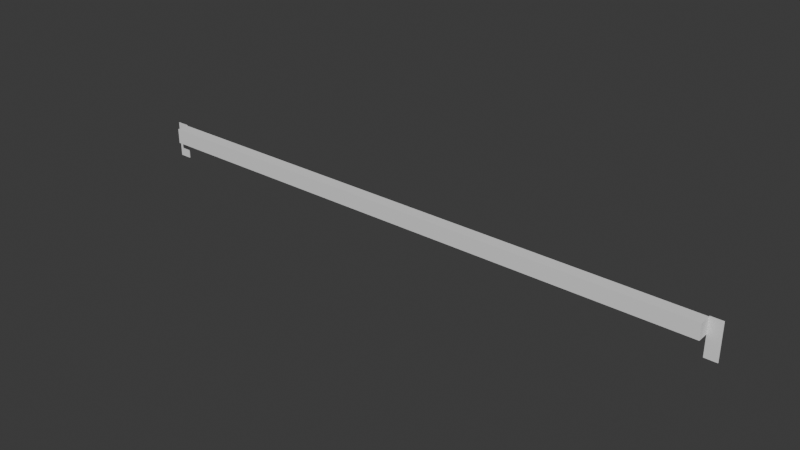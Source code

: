 # Source: Project02.blend  (saved by Blender 4.0.36; exported with 4.5.12 LTS)
import bpy
from mathutils import Matrix  # noqa: F401  (used for matrix-valued properties, if any)

bpy.ops.wm.read_factory_settings(use_empty=True)
scene = bpy.context.scene
scene.name = 'Scene'

# ---- collections
col_collection = bpy.data.collections.new('Collection'); scene.collection.children.link(col_collection)

# ---- world
world_world = bpy.data.worlds.new('World'); scene.world = world_world
world_world.use_nodes = True; world_world.node_tree.nodes.clear()
_N = world_world.node_tree.nodes; _L = world_world.node_tree.links
n0 = _N.new('ShaderNodeOutputWorld'); n0.name = 'World Output'; n0.location = (300, 300)
n1 = _N.new('ShaderNodeBackground'); n1.name = 'Background'; n1.location = (10, 300)
n1.inputs[0].default_value = (0.05088, 0.05088, 0.05088, 1.0)
_L.new(n1.outputs[0], n0.inputs[0])
n0.is_active_output = True
world_world.color = (0.05088, 0.05088, 0.05088)
world_world.use_sun_shadow = False
world_world.sun_shadow_jitter_overblur = 0.0

# ---- meshes
me_cube_034 = bpy.data.meshes.new('Cube.034')
me_cube_034.from_pydata([(-48.0, -1.0, -1.25), (-48.0, -1.0, 1.25), (-48.0, 1.0, -1.25), (-48.0, 1.0, 1.25), (48.0, -1.0, -1.25), (48.0, -1.0, 1.25), (48.0, 1.0, -1.25), (48.0, 1.0, 1.25)], [], [(0, 1, 3, 2), (2, 3, 7, 6), (6, 7, 5, 4), (4, 5, 1, 0), (2, 6, 4, 0), (7, 3, 1, 5)])
_uv = me_cube_034.uv_layers.new(name='UVMap')
_uv.uv.foreach_set('vector', [0.375, 0.0, 0.625, 0.0, 0.625, 0.25, 0.375, 0.25, 0.375, 0.25, 0.625, 0.25, 0.625, 0.5, 0.375, 0.5, 0.375, 0.5, 0.625, 0.5, 0.625, 0.75, 0.375, 0.75, 0.375, 0.75, 0.625, 0.75, 0.625, 1.0, 0.375, 1.0, 0.125, 0.5, 0.375, 0.5, 0.375, 0.75, 0.125, 0.75, 0.625, 0.5, 0.875, 0.5, 0.875, 0.75, 0.625, 0.75])
me_cube_034.update()
me_cube_035 = bpy.data.meshes.new('Cube.035')
me_cube_035.from_pydata([(-1.0, -0.0625, -3.0), (-1.0, -0.0625, 3.0), (-1.0, 0.0625, -3.0), (-1.0, 0.0625, 3.0), (1.0, -0.0625, -3.0), (1.0, -0.0625, 3.0), (1.0, 0.0625, -3.0), (1.0, 0.0625, 3.0)], [], [(0, 1, 3, 2), (2, 3, 7, 6), (6, 7, 5, 4), (4, 5, 1, 0), (2, 6, 4, 0), (7, 3, 1, 5)])
_uv = me_cube_035.uv_layers.new(name='UVMap')
_uv.uv.foreach_set('vector', [0.375, 0.0, 0.625, 0.0, 0.625, 0.25, 0.375, 0.25, 0.375, 0.25, 0.625, 0.25, 0.625, 0.5, 0.375, 0.5, 0.375, 0.5, 0.625, 0.5, 0.625, 0.75, 0.375, 0.75, 0.375, 0.75, 0.625, 0.75, 0.625, 1.0, 0.375, 1.0, 0.125, 0.5, 0.375, 0.5, 0.375, 0.75, 0.125, 0.75, 0.625, 0.5, 0.875, 0.5, 0.875, 0.75, 0.625, 0.75])
me_cube_035.update()
me_cube_036 = bpy.data.meshes.new('Cube.036')
me_cube_036.from_pydata([(-1.0, -0.0625, -3.0), (-1.0, -0.0625, 3.0), (-1.0, 0.0625, -3.0), (-1.0, 0.0625, 3.0), (1.0, -0.0625, -3.0), (1.0, -0.0625, 3.0), (1.0, 0.0625, -3.0), (1.0, 0.0625, 3.0)], [], [(0, 1, 3, 2), (2, 3, 7, 6), (6, 7, 5, 4), (4, 5, 1, 0), (2, 6, 4, 0), (7, 3, 1, 5)])
_uv = me_cube_036.uv_layers.new(name='UVMap')
_uv.uv.foreach_set('vector', [0.375, 0.0, 0.625, 0.0, 0.625, 0.25, 0.375, 0.25, 0.375, 0.25, 0.625, 0.25, 0.625, 0.5, 0.375, 0.5, 0.375, 0.5, 0.625, 0.5, 0.625, 0.75, 0.375, 0.75, 0.375, 0.75, 0.625, 0.75, 0.625, 1.0, 0.375, 1.0, 0.125, 0.5, 0.375, 0.5, 0.375, 0.75, 0.125, 0.75, 0.625, 0.5, 0.875, 0.5, 0.875, 0.75, 0.625, 0.75])
me_cube_036.update()

# ---- objects
ob_cube = bpy.data.objects.new('Cube', me_cube_034)
ob_cube_001 = bpy.data.objects.new('Cube.001', me_cube_035)
ob_cube_002 = bpy.data.objects.new('Cube.002', me_cube_036)

# ---- transforms, parenting, visibility, modifiers, constraints
ob_cube.location = (0.0, 0.0, 0.0)
ob_cube_001.location = (49.0, 0.9375, -1.625)
ob_cube_002.location = (-49.0, 0.9375, -1.625)

# ---- collection membership
scene.collection.objects.link(ob_cube)
scene.collection.objects.link(ob_cube_001)
scene.collection.objects.link(ob_cube_002)

# ---- scene / render settings (as saved in the file)
scene.frame_start = 1; scene.frame_end = 250; scene.frame_set(1)
scene.render.engine = 'BLENDER_EEVEE_NEXT'
scene.cycles.sampling_pattern = 'TABULATED_SOBOL'
scene.unit_settings.scale_length = 0.0254
bpy.context.view_layer.update()

# ---- added for rendering (the .blend has no active camera and no usable light): camera, sun
cam_auto = bpy.data.cameras.new('AutoCamera')
cam_auto.lens = 50.0
cam_auto.sensor_width = 36.0
cam_auto.clip_end = 1627.01
ob_auto_camera = bpy.data.objects.new('AutoCamera', cam_auto)
scene.collection.objects.link(ob_auto_camera)
ob_auto_camera.location = (92.7073, -111.249, 72.5409)
ob_auto_camera.rotation_euler = (1.09748, -7.21219e-08, 0.694738)
scene.camera = ob_auto_camera
light_auto_sun = bpy.data.lights.new('AutoSun', 'SUN')
light_auto_sun.energy = 3.0
light_auto_sun.angle = 0.0523599
ob_auto_sun = bpy.data.objects.new('AutoSun', light_auto_sun)
scene.collection.objects.link(ob_auto_sun)
ob_auto_sun.rotation_euler = (0.872665, 0.174533, 0.523599)
bpy.context.view_layer.update()
